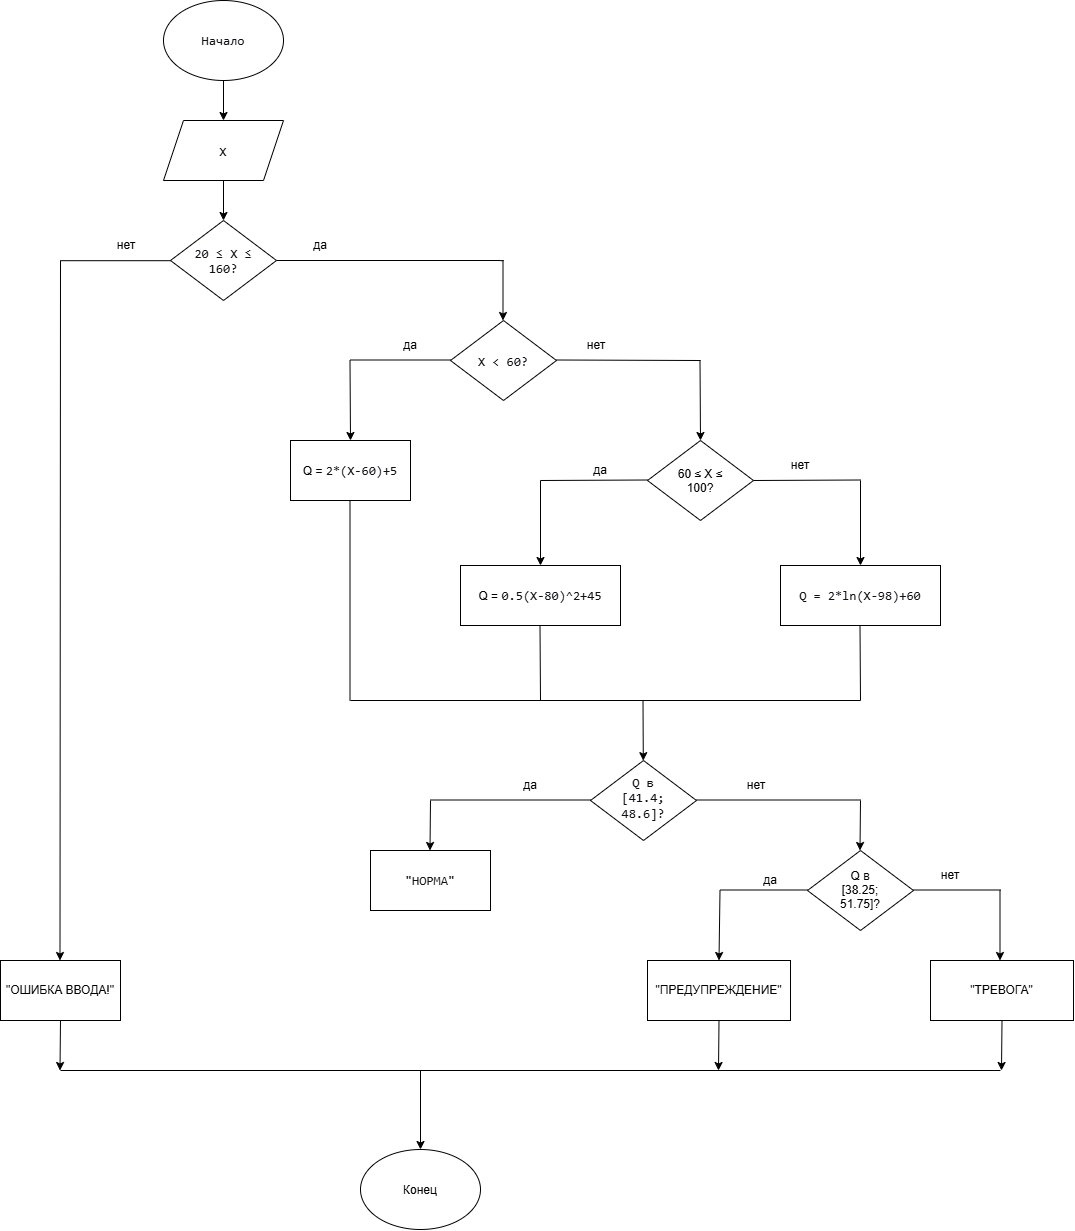

The diagram above was exported from draw.io. Its source (the exported page's mxGraphModel, read from the mxfile embedded in the PNG):
<mxGraphModel dx="1138" dy="653" grid="1" gridSize="10" guides="1" tooltips="1" connect="1" arrows="1" fold="1" page="1" pageScale="1" pageWidth="827" pageHeight="1169" math="0" shadow="0">
  <root>
    <mxCell id="0" />
    <mxCell id="1" parent="0" />
    <mxCell id="xNCrOkOqQLkDVaoxIgCS-11" edge="1" parent="1" source="xNCrOkOqQLkDVaoxIgCS-1" style="edgeStyle=orthogonalEdgeStyle;rounded=0;orthogonalLoop=1;jettySize=auto;html=1;" target="xNCrOkOqQLkDVaoxIgCS-2" value="">
      <mxGeometry relative="1" as="geometry" />
    </mxCell>
    <mxCell id="xNCrOkOqQLkDVaoxIgCS-1" parent="1" style="ellipse;whiteSpace=wrap;html=1;shapeInside=1;" value="&lt;span style=&quot;color: light-dark(rgb(15, 17, 21), rgb(222, 223, 227)); font-family: Menlo, Monaco, Consolas, &amp;quot;Cascadia Mono&amp;quot;, &amp;quot;Ubuntu Mono&amp;quot;, &amp;quot;DejaVu Sans Mono&amp;quot;, &amp;quot;Liberation Mono&amp;quot;, &amp;quot;JetBrains Mono&amp;quot;, &amp;quot;Fira Code&amp;quot;, Cousine, &amp;quot;Roboto Mono&amp;quot;, &amp;quot;Courier New&amp;quot;, Courier, sans-serif, system-ui; font-size: 13px; text-align: start; white-space: pre-wrap; text-decoration-line: inherit; background-color: transparent;&quot;&gt;Начало&lt;/span&gt;" vertex="1">
      <mxGeometry height="80" width="120" x="343" y="20" as="geometry" />
    </mxCell>
    <mxCell id="xNCrOkOqQLkDVaoxIgCS-12" edge="1" parent="1" source="xNCrOkOqQLkDVaoxIgCS-2" style="edgeStyle=orthogonalEdgeStyle;rounded=0;orthogonalLoop=1;jettySize=auto;html=1;" target="xNCrOkOqQLkDVaoxIgCS-3" value="">
      <mxGeometry relative="1" as="geometry" />
    </mxCell>
    <mxCell id="xNCrOkOqQLkDVaoxIgCS-2" parent="1" style="shape=parallelogram;perimeter=parallelogramPerimeter;whiteSpace=wrap;html=1;shapeInside=1;fixedSize=1;" value="&lt;span style=&quot;color: light-dark(rgb(15, 17, 21), rgb(222, 223, 227)); font-family: Menlo, Monaco, Consolas, &amp;quot;Cascadia Mono&amp;quot;, &amp;quot;Ubuntu Mono&amp;quot;, &amp;quot;DejaVu Sans Mono&amp;quot;, &amp;quot;Liberation Mono&amp;quot;, &amp;quot;JetBrains Mono&amp;quot;, &amp;quot;Fira Code&amp;quot;, Cousine, &amp;quot;Roboto Mono&amp;quot;, &amp;quot;Courier New&amp;quot;, Courier, sans-serif, system-ui; font-size: 13px; text-align: start; white-space: pre-wrap; text-decoration-line: inherit; background-color: transparent;&quot;&gt;X&lt;/span&gt;" vertex="1">
      <mxGeometry height="60" width="120" x="343" y="140" as="geometry" />
    </mxCell>
    <mxCell id="xNCrOkOqQLkDVaoxIgCS-3" parent="1" style="rhombus;whiteSpace=wrap;html=1;shapeInside=1;" value="&lt;span style=&quot;color: rgb(15, 17, 21); font-family: Menlo, Monaco, Consolas, &amp;quot;Cascadia Mono&amp;quot;, &amp;quot;Ubuntu Mono&amp;quot;, &amp;quot;DejaVu Sans Mono&amp;quot;, &amp;quot;Liberation Mono&amp;quot;, &amp;quot;JetBrains Mono&amp;quot;, &amp;quot;Fira Code&amp;quot;, Cousine, &amp;quot;Roboto Mono&amp;quot;, &amp;quot;Courier New&amp;quot;, Courier, sans-serif, system-ui; font-size: 13px; text-align: start; white-space: pre-wrap; text-decoration-line: inherit; background-color: transparent;&quot;&gt;20 ≤ X ≤ 160?&lt;/span&gt;" vertex="1">
      <mxGeometry height="80" width="106" x="350" y="240" as="geometry" />
    </mxCell>
    <mxCell id="xNCrOkOqQLkDVaoxIgCS-5" parent="1" style="rhombus;whiteSpace=wrap;html=1;shapeInside=1;" value="&lt;span style=&quot;color: rgb(15, 17, 21); font-family: Menlo, Monaco, Consolas, &amp;quot;Cascadia Mono&amp;quot;, &amp;quot;Ubuntu Mono&amp;quot;, &amp;quot;DejaVu Sans Mono&amp;quot;, &amp;quot;Liberation Mono&amp;quot;, &amp;quot;JetBrains Mono&amp;quot;, &amp;quot;Fira Code&amp;quot;, Cousine, &amp;quot;Roboto Mono&amp;quot;, &amp;quot;Courier New&amp;quot;, Courier, sans-serif, system-ui; font-size: 13px; text-align: start; white-space: pre-wrap; text-decoration-line: inherit; background-color: transparent;&quot;&gt;X &amp;lt; 60?&lt;/span&gt;" vertex="1">
      <mxGeometry height="80" width="106" x="630" y="340" as="geometry" />
    </mxCell>
    <mxCell id="xNCrOkOqQLkDVaoxIgCS-6" parent="1" style="rounded=0;whiteSpace=wrap;html=1;" value="Q =&amp;nbsp;&lt;span style=&quot;color: rgb(15, 17, 21); font-family: Menlo, Monaco, Consolas, &amp;quot;Cascadia Mono&amp;quot;, &amp;quot;Ubuntu Mono&amp;quot;, &amp;quot;DejaVu Sans Mono&amp;quot;, &amp;quot;Liberation Mono&amp;quot;, &amp;quot;JetBrains Mono&amp;quot;, &amp;quot;Fira Code&amp;quot;, Cousine, &amp;quot;Roboto Mono&amp;quot;, &amp;quot;Courier New&amp;quot;, Courier, sans-serif, system-ui; font-size: 13px; text-align: start; white-space: pre-wrap; background-color: transparent;&quot;&gt;2*(X-60)+5&lt;/span&gt;" vertex="1">
      <mxGeometry height="60" width="120" x="470" y="460" as="geometry" />
    </mxCell>
    <mxCell id="xNCrOkOqQLkDVaoxIgCS-8" parent="1" style="rhombus;whiteSpace=wrap;html=1;shapeInside=1;" value="60 ≤ X ≤ 100?" vertex="1">
      <mxGeometry height="80" width="106" x="827" y="460" as="geometry" />
    </mxCell>
    <mxCell id="xNCrOkOqQLkDVaoxIgCS-9" parent="1" style="rounded=0;whiteSpace=wrap;html=1;" value="Q =&amp;nbsp;&lt;span style=&quot;color: rgb(15, 17, 21); font-family: Menlo, Monaco, Consolas, &amp;quot;Cascadia Mono&amp;quot;, &amp;quot;Ubuntu Mono&amp;quot;, &amp;quot;DejaVu Sans Mono&amp;quot;, &amp;quot;Liberation Mono&amp;quot;, &amp;quot;JetBrains Mono&amp;quot;, &amp;quot;Fira Code&amp;quot;, Cousine, &amp;quot;Roboto Mono&amp;quot;, &amp;quot;Courier New&amp;quot;, Courier, sans-serif, system-ui; font-size: 13px; text-align: start; white-space: pre-wrap; background-color: transparent;&quot;&gt;0.5(X-80)^2+45&lt;/span&gt;" vertex="1">
      <mxGeometry height="60" width="160" x="640" y="585" as="geometry" />
    </mxCell>
    <mxCell id="xNCrOkOqQLkDVaoxIgCS-10" parent="1" style="rounded=0;whiteSpace=wrap;html=1;" value="&lt;pre style=&quot;font-style: normal; font-variant: normal; font-size-adjust: none; font-language-override: normal; font-kerning: auto; font-optical-sizing: auto; font-feature-settings: normal; font-variation-settings: normal; font-stretch: normal; font-size: 13px; line-height: 22px; font-family: Menlo, Monaco, Consolas, &amp;quot;Cascadia Mono&amp;quot;, &amp;quot;Ubuntu Mono&amp;quot;, &amp;quot;DejaVu Sans Mono&amp;quot;, &amp;quot;Liberation Mono&amp;quot;, &amp;quot;JetBrains Mono&amp;quot;, &amp;quot;Fira Code&amp;quot;, Cousine, &amp;quot;Roboto Mono&amp;quot;, &amp;quot;Courier New&amp;quot;, Courier, sans-serif, system-ui; overflow: auto; white-space: pre-wrap; word-break: break-all; padding: 16px; color: rgb(15, 17, 21); text-align: start; margin: 0px !important;&quot;&gt;Q = 2*ln(X-98)+60&lt;/pre&gt;" vertex="1">
      <mxGeometry height="60" width="160" x="960" y="585" as="geometry" />
    </mxCell>
    <mxCell id="xNCrOkOqQLkDVaoxIgCS-13" edge="1" parent="1" source="xNCrOkOqQLkDVaoxIgCS-3" style="endArrow=none;html=1;rounded=0;sourcePerimeterSpacing=0;fixedPointSpacing=1;endSize=6;strokeWidth=1;exitX=1;exitY=0.5;exitDx=0;exitDy=0;" value="">
      <mxGeometry height="50" relative="1" width="50" as="geometry">
        <mxPoint x="456" y="279.5" as="sourcePoint" />
        <mxPoint x="680" y="280" as="targetPoint" />
      </mxGeometry>
    </mxCell>
    <mxCell id="xNCrOkOqQLkDVaoxIgCS-14" edge="1" parent="1" style="endArrow=classic;html=1;rounded=0;entryX=0.5;entryY=0;entryDx=0;entryDy=0;" value="">
      <mxGeometry height="50" relative="1" width="50" as="geometry">
        <mxPoint x="682.5" y="280" as="sourcePoint" />
        <mxPoint x="682.5" y="339.9999999999999" as="targetPoint" />
      </mxGeometry>
    </mxCell>
    <mxCell id="xNCrOkOqQLkDVaoxIgCS-20" parent="1" style="shape=stencil(rVjbchoxDP0aXjW2Jd+e0/Q/MhPSME1DhiS9/H3l0g1YglOY6RvsHnl115FXfPP6ePeyXqXw+rbbfl3/2Ny/Pa740yqlzfPjerd5018rvl3xzcN2t/6y274/3+//v9wN5Pj1bft9nPBzL5coxiGUwq/9g0a1/XnweQ9/2jwfwTM1nuCdYj4Pb9Tt6VzOw2OkOuMrxgtxn/BleXAaXymkCZ9JAD4FCsHgI9AnMUW2+Ajwhao9v9XzeA4k2dgL8Wz9rw4A0eVKSSxezuMlLNE/8j/QRxK1ZuzNQB/R17M/hVoC+EZRDD4C/XOgOuvPywdP45lYDP5vgpzGZ+ozPlFG+jRrb4L6l2jzTQsI5HNhqsngM9C/aDijwSekj6v3uBTcSXz9+PyCD0t/OY0XCt3gC8i3WqhYfEb6dErN4AX4p8Wl/A54RnghKQafEF7Lz+Ij8E/rVLLBB9CveiVhiwf69EZpPj9RAf5UfJ/9H7HBvVOeDdYM6iDjVMBkHGvMgYti8D09LVPn3CfaXDSa5hkLmKnUEmyL6qY6W921USKrK/U5T/UIVDgqYBq1KgmN1so3ApkYtGp9XWYbWoG10D9G6cesYRKkkvb+2a3aLtE08wKiyXSVSjrPMgqcMzry0nEudKvgAnJx0/pB57vE0AlxVeZVSHB8aiulKrg+TfEwHjkn6lPqMoUubAE65hAL9E2maiJhL5k2po22IZVcn9TAQJVcIz7yw3+S8MNheA7Ezk+fEU3gJz/ehsBV83O0JSDgB7QKFCTgGIAKCGganmKMnEecxHEYFUA150nSyC+gkmdhh7K9kOapAOR5jkeODAYJ7omq5mMDKnkmPBIYCTiqrQKQazsur81W0DLilgVt58gGv42MgYHWF7fu6EgS0O79PtUZshm/sClz6MAGvxEOAaCSXzk7Qw7qd1o1Ggq4pfkwuC/cyocAaGR+7VcBxOD8vcKIAxJwFxfqVjQXfQ+IEO/vXXRTAhcv7lpHz08gzHHpokfno81NG8bsUWV7qMMEmxQN6x+We58LyWGw+hSBAfNLgFAHzcKTkkwBJLXThzF9dvYO5gnxxp8RX8S5eClRhTTM5QMcUVfeIv4Trj8OF5YPm6en/X3n8Xt7wamP9pejfPsb);lineShape=1;strokeColor=default;" value="" vertex="1">
      <mxGeometry height="0.15403071165134646" width="2.991819131802645" x="679.8175024270223" y="280.04012971787483" as="geometry" />
    </mxCell>
    <mxCell id="xNCrOkOqQLkDVaoxIgCS-22" edge="1" parent="1" style="endArrow=none;html=1;rounded=0;" value="">
      <mxGeometry height="50" relative="1" width="50" as="geometry">
        <mxPoint x="530" y="379.5" as="sourcePoint" />
        <mxPoint x="630" y="379.5" as="targetPoint" />
      </mxGeometry>
    </mxCell>
    <mxCell id="xNCrOkOqQLkDVaoxIgCS-23" edge="1" parent="1" style="endArrow=classic;html=1;rounded=0;entryX=0.5;entryY=0;entryDx=0;entryDy=0;" target="xNCrOkOqQLkDVaoxIgCS-6" value="">
      <mxGeometry height="50" relative="1" width="50" as="geometry">
        <mxPoint x="529.5" y="380" as="sourcePoint" />
        <mxPoint x="529.5" y="440" as="targetPoint" />
      </mxGeometry>
    </mxCell>
    <mxCell id="xNCrOkOqQLkDVaoxIgCS-24" edge="1" parent="1" style="endArrow=none;html=1;rounded=0;" value="">
      <mxGeometry height="50" relative="1" width="50" as="geometry">
        <mxPoint x="736" y="379.5" as="sourcePoint" />
        <mxPoint x="880" y="380" as="targetPoint" />
      </mxGeometry>
    </mxCell>
    <mxCell id="xNCrOkOqQLkDVaoxIgCS-25" edge="1" parent="1" style="endArrow=classic;html=1;rounded=0;entryX=0.5;entryY=0;entryDx=0;entryDy=0;" value="">
      <mxGeometry height="50" relative="1" width="50" as="geometry">
        <mxPoint x="879.5" y="380" as="sourcePoint" />
        <mxPoint x="880" y="460" as="targetPoint" />
      </mxGeometry>
    </mxCell>
    <mxCell id="xNCrOkOqQLkDVaoxIgCS-26" edge="1" parent="1" style="endArrow=none;html=1;rounded=0;" value="">
      <mxGeometry height="50" relative="1" width="50" as="geometry">
        <mxPoint x="720" y="500" as="sourcePoint" />
        <mxPoint x="827" y="499.5" as="targetPoint" />
      </mxGeometry>
    </mxCell>
    <mxCell id="xNCrOkOqQLkDVaoxIgCS-27" edge="1" parent="1" style="endArrow=none;html=1;rounded=0;" value="">
      <mxGeometry height="50" relative="1" width="50" as="geometry">
        <mxPoint x="933" y="500" as="sourcePoint" />
        <mxPoint x="1040" y="499.5" as="targetPoint" />
      </mxGeometry>
    </mxCell>
    <mxCell id="xNCrOkOqQLkDVaoxIgCS-28" edge="1" parent="1" style="endArrow=classic;html=1;rounded=0;entryX=0.5;entryY=0;entryDx=0;entryDy=0;" target="xNCrOkOqQLkDVaoxIgCS-9" value="">
      <mxGeometry height="50" relative="1" width="50" as="geometry">
        <mxPoint x="720" y="500" as="sourcePoint" />
        <mxPoint x="720.5" y="580" as="targetPoint" />
      </mxGeometry>
    </mxCell>
    <mxCell id="xNCrOkOqQLkDVaoxIgCS-29" edge="1" parent="1" style="endArrow=classic;html=1;rounded=0;entryX=0.5;entryY=0;entryDx=0;entryDy=0;" value="">
      <mxGeometry height="50" relative="1" width="50" as="geometry">
        <mxPoint x="1040" y="500" as="sourcePoint" />
        <mxPoint x="1040" y="585" as="targetPoint" />
      </mxGeometry>
    </mxCell>
    <mxCell id="xNCrOkOqQLkDVaoxIgCS-30" edge="1" parent="1" style="endArrow=none;html=1;rounded=0;" value="">
      <mxGeometry height="50" relative="1" width="50" as="geometry">
        <mxPoint x="529.5" y="520" as="sourcePoint" />
        <mxPoint x="529.5" y="720" as="targetPoint" />
      </mxGeometry>
    </mxCell>
    <mxCell id="xNCrOkOqQLkDVaoxIgCS-31" edge="1" parent="1" style="endArrow=none;html=1;rounded=0;" value="">
      <mxGeometry height="50" relative="1" width="50" as="geometry">
        <mxPoint x="1040" y="720" as="sourcePoint" />
        <mxPoint x="530" y="720" as="targetPoint" />
      </mxGeometry>
    </mxCell>
    <mxCell id="xNCrOkOqQLkDVaoxIgCS-32" edge="1" parent="1" style="endArrow=none;html=1;rounded=0;" value="">
      <mxGeometry height="50" relative="1" width="50" as="geometry">
        <mxPoint x="720" y="720" as="sourcePoint" />
        <mxPoint x="719.5" y="645" as="targetPoint" />
      </mxGeometry>
    </mxCell>
    <mxCell id="xNCrOkOqQLkDVaoxIgCS-33" edge="1" parent="1" style="endArrow=none;html=1;rounded=0;" value="">
      <mxGeometry height="50" relative="1" width="50" as="geometry">
        <mxPoint x="1040" y="720" as="sourcePoint" />
        <mxPoint x="1039.5" y="645" as="targetPoint" />
      </mxGeometry>
    </mxCell>
    <mxCell id="xNCrOkOqQLkDVaoxIgCS-35" parent="1" style="rhombus;whiteSpace=wrap;html=1;shapeInside=1;" value="&lt;span style=&quot;color: rgb(15, 17, 21); font-family: Menlo, Monaco, Consolas, &amp;quot;Cascadia Mono&amp;quot;, &amp;quot;Ubuntu Mono&amp;quot;, &amp;quot;DejaVu Sans Mono&amp;quot;, &amp;quot;Liberation Mono&amp;quot;, &amp;quot;JetBrains Mono&amp;quot;, &amp;quot;Fira Code&amp;quot;, Cousine, &amp;quot;Roboto Mono&amp;quot;, &amp;quot;Courier New&amp;quot;, Courier, sans-serif, system-ui; font-size: 13px; text-align: start; white-space: pre-wrap; text-decoration-line: inherit; background-color: transparent;&quot;&gt;Q в [41.4; 48.6]?&lt;/span&gt;" vertex="1">
      <mxGeometry height="80" width="106" x="770" y="780" as="geometry" />
    </mxCell>
    <mxCell id="xNCrOkOqQLkDVaoxIgCS-36" parent="1" style="rounded=0;whiteSpace=wrap;html=1;" value="&lt;pre style=&quot;font-style: normal; font-variant: normal; font-size-adjust: none; font-language-override: normal; font-kerning: auto; font-optical-sizing: auto; font-feature-settings: normal; font-variation-settings: normal; font-stretch: normal; font-size: 13px; line-height: 22px; font-family: Menlo, Monaco, Consolas, &amp;quot;Cascadia Mono&amp;quot;, &amp;quot;Ubuntu Mono&amp;quot;, &amp;quot;DejaVu Sans Mono&amp;quot;, &amp;quot;Liberation Mono&amp;quot;, &amp;quot;JetBrains Mono&amp;quot;, &amp;quot;Fira Code&amp;quot;, Cousine, &amp;quot;Roboto Mono&amp;quot;, &amp;quot;Courier New&amp;quot;, Courier, sans-serif, system-ui; overflow: auto; white-space: pre-wrap; word-break: break-all; padding: 16px; color: rgb(15, 17, 21); text-align: start; margin: 0px !important;&quot;&gt;&quot;НОРМА&quot;&lt;/pre&gt;" vertex="1">
      <mxGeometry height="60" width="120" x="550" y="870" as="geometry" />
    </mxCell>
    <mxCell id="xNCrOkOqQLkDVaoxIgCS-38" parent="1" style="rhombus;whiteSpace=wrap;html=1;shapeInside=1;" value="Q в [38.25; 51.75]?" vertex="1">
      <mxGeometry height="80" width="106" x="987" y="870" as="geometry" />
    </mxCell>
    <mxCell id="xNCrOkOqQLkDVaoxIgCS-39" parent="1" style="rounded=0;whiteSpace=wrap;html=1;" value="&quot;ПРЕДУПРЕЖДЕНИЕ&quot;" vertex="1">
      <mxGeometry height="60" width="143" x="827" y="980" as="geometry" />
    </mxCell>
    <mxCell id="xNCrOkOqQLkDVaoxIgCS-40" parent="1" style="rounded=0;whiteSpace=wrap;html=1;" value="&quot;ТРЕВОГА&quot;" vertex="1">
      <mxGeometry height="60" width="143" x="1110" y="980" as="geometry" />
    </mxCell>
    <mxCell id="xNCrOkOqQLkDVaoxIgCS-41" edge="1" parent="1" style="endArrow=classic;html=1;rounded=0;" target="xNCrOkOqQLkDVaoxIgCS-35" value="">
      <mxGeometry height="50" relative="1" width="50" as="geometry">
        <mxPoint x="822.5" y="720" as="sourcePoint" />
        <mxPoint x="822.5" y="805" as="targetPoint" />
      </mxGeometry>
    </mxCell>
    <mxCell id="xNCrOkOqQLkDVaoxIgCS-42" parent="1" style="rounded=0;whiteSpace=wrap;html=1;" value="&quot;ОШИБКА ВВОДА!&quot;" vertex="1">
      <mxGeometry height="60" width="120" x="180" y="980" as="geometry" />
    </mxCell>
    <mxCell id="xNCrOkOqQLkDVaoxIgCS-45" edge="1" parent="1" style="endArrow=none;html=1;rounded=0;" value="">
      <mxGeometry height="50" relative="1" width="50" as="geometry">
        <mxPoint x="876" y="819.5" as="sourcePoint" />
        <mxPoint x="1040" y="819.5" as="targetPoint" />
      </mxGeometry>
    </mxCell>
    <mxCell id="xNCrOkOqQLkDVaoxIgCS-47" edge="1" parent="1" style="endArrow=classic;html=1;rounded=0;" value="">
      <mxGeometry height="50" relative="1" width="50" as="geometry">
        <mxPoint x="1040" y="820" as="sourcePoint" />
        <mxPoint x="1039.5" y="870" as="targetPoint" />
      </mxGeometry>
    </mxCell>
    <mxCell id="xNCrOkOqQLkDVaoxIgCS-48" edge="1" parent="1" style="endArrow=none;html=1;rounded=0;" value="">
      <mxGeometry height="50" relative="1" width="50" as="geometry">
        <mxPoint x="610" y="819.5" as="sourcePoint" />
        <mxPoint x="770" y="819.5" as="targetPoint" />
      </mxGeometry>
    </mxCell>
    <mxCell id="xNCrOkOqQLkDVaoxIgCS-49" edge="1" parent="1" style="endArrow=classic;html=1;rounded=0;" value="">
      <mxGeometry height="50" relative="1" width="50" as="geometry">
        <mxPoint x="610" y="820" as="sourcePoint" />
        <mxPoint x="609.5" y="870" as="targetPoint" />
      </mxGeometry>
    </mxCell>
    <mxCell id="xNCrOkOqQLkDVaoxIgCS-50" edge="1" parent="1" style="endArrow=none;html=1;rounded=0;" value="">
      <mxGeometry height="50" relative="1" width="50" as="geometry">
        <mxPoint x="900" y="909.5" as="sourcePoint" />
        <mxPoint x="987" y="909.5" as="targetPoint" />
      </mxGeometry>
    </mxCell>
    <mxCell id="xNCrOkOqQLkDVaoxIgCS-51" edge="1" parent="1" style="endArrow=none;html=1;rounded=0;" value="">
      <mxGeometry height="50" relative="1" width="50" as="geometry">
        <mxPoint x="1093" y="909.5" as="sourcePoint" />
        <mxPoint x="1180" y="909.5" as="targetPoint" />
      </mxGeometry>
    </mxCell>
    <mxCell id="xNCrOkOqQLkDVaoxIgCS-52" edge="1" parent="1" style="endArrow=classic;html=1;rounded=0;entryX=0.5;entryY=0;entryDx=0;entryDy=0;" target="xNCrOkOqQLkDVaoxIgCS-39" value="">
      <mxGeometry height="50" relative="1" width="50" as="geometry">
        <mxPoint x="899.5" y="910" as="sourcePoint" />
        <mxPoint x="899.5" y="970" as="targetPoint" />
      </mxGeometry>
    </mxCell>
    <mxCell id="xNCrOkOqQLkDVaoxIgCS-53" edge="1" parent="1" style="endArrow=classic;html=1;rounded=0;" value="">
      <mxGeometry height="50" relative="1" width="50" as="geometry">
        <mxPoint x="1179.5" y="910" as="sourcePoint" />
        <mxPoint x="1179.5" y="980" as="targetPoint" />
      </mxGeometry>
    </mxCell>
    <mxCell id="xNCrOkOqQLkDVaoxIgCS-55" edge="1" parent="1" style="endArrow=none;html=1;rounded=0;" value="">
      <mxGeometry height="50" relative="1" width="50" as="geometry">
        <mxPoint x="240" y="1090" as="sourcePoint" />
        <mxPoint x="1180" y="1090" as="targetPoint" />
      </mxGeometry>
    </mxCell>
    <mxCell id="xNCrOkOqQLkDVaoxIgCS-56" edge="1" parent="1" style="endArrow=classic;html=1;rounded=0;" value="">
      <mxGeometry height="50" relative="1" width="50" as="geometry">
        <mxPoint x="240" y="1040" as="sourcePoint" />
        <mxPoint x="239.5" y="1090" as="targetPoint" />
      </mxGeometry>
    </mxCell>
    <mxCell id="xNCrOkOqQLkDVaoxIgCS-57" edge="1" parent="1" style="endArrow=classic;html=1;rounded=0;" value="">
      <mxGeometry height="50" relative="1" width="50" as="geometry">
        <mxPoint x="898.5" y="1040" as="sourcePoint" />
        <mxPoint x="898" y="1090" as="targetPoint" />
      </mxGeometry>
    </mxCell>
    <mxCell id="xNCrOkOqQLkDVaoxIgCS-58" edge="1" parent="1" style="endArrow=classic;html=1;rounded=0;" value="">
      <mxGeometry height="50" relative="1" width="50" as="geometry">
        <mxPoint x="1181.5" y="1040" as="sourcePoint" />
        <mxPoint x="1181" y="1090" as="targetPoint" />
      </mxGeometry>
    </mxCell>
    <mxCell id="xNCrOkOqQLkDVaoxIgCS-59" edge="1" parent="1" style="endArrow=classic;html=1;rounded=0;entryX=0.5;entryY=0;entryDx=0;entryDy=0;" value="">
      <mxGeometry height="50" relative="1" width="50" as="geometry">
        <mxPoint x="600" y="1090" as="sourcePoint" />
        <mxPoint x="600" y="1169" as="targetPoint" />
      </mxGeometry>
    </mxCell>
    <mxCell id="xNCrOkOqQLkDVaoxIgCS-61" parent="1" style="ellipse;whiteSpace=wrap;html=1;shapeInside=1;" value="Конец" vertex="1">
      <mxGeometry height="80" width="120" x="540" y="1169" as="geometry" />
    </mxCell>
    <mxCell id="xNCrOkOqQLkDVaoxIgCS-62" edge="1" parent="1" style="endArrow=none;html=1;rounded=0;" value="">
      <mxGeometry height="50" relative="1" width="50" as="geometry">
        <mxPoint x="240" y="280.19" as="sourcePoint" />
        <mxPoint x="350" y="280.19" as="targetPoint" />
      </mxGeometry>
    </mxCell>
    <mxCell id="xNCrOkOqQLkDVaoxIgCS-63" edge="1" parent="1" style="endArrow=classic;html=1;rounded=0;" value="">
      <mxGeometry height="50" relative="1" width="50" as="geometry">
        <mxPoint x="240" y="280" as="sourcePoint" />
        <mxPoint x="239.5" y="980" as="targetPoint" />
      </mxGeometry>
    </mxCell>
    <mxCell id="xNCrOkOqQLkDVaoxIgCS-64" parent="1" style="text;html=1;whiteSpace=wrap;strokeColor=none;fillColor=none;align=center;verticalAlign=middle;rounded=0;" value="да" vertex="1">
      <mxGeometry height="30" width="60" x="470" y="250.19" as="geometry" />
    </mxCell>
    <mxCell id="xNCrOkOqQLkDVaoxIgCS-65" parent="1" style="text;html=1;whiteSpace=wrap;strokeColor=none;fillColor=none;align=center;verticalAlign=middle;rounded=0;" value="да" vertex="1">
      <mxGeometry height="30" width="60" x="560" y="350" as="geometry" />
    </mxCell>
    <mxCell id="xNCrOkOqQLkDVaoxIgCS-66" parent="1" style="text;html=1;whiteSpace=wrap;strokeColor=none;fillColor=none;align=center;verticalAlign=middle;rounded=0;" value="да" vertex="1">
      <mxGeometry height="30" width="60" x="750" y="475" as="geometry" />
    </mxCell>
    <mxCell id="xNCrOkOqQLkDVaoxIgCS-67" parent="1" style="text;html=1;whiteSpace=wrap;strokeColor=none;fillColor=none;align=center;verticalAlign=middle;rounded=0;" value="да" vertex="1">
      <mxGeometry height="30" width="60" x="679.82" y="790" as="geometry" />
    </mxCell>
    <mxCell id="xNCrOkOqQLkDVaoxIgCS-68" parent="1" style="text;html=1;whiteSpace=wrap;strokeColor=none;fillColor=none;align=center;verticalAlign=middle;rounded=0;" value="да" vertex="1">
      <mxGeometry height="30" width="60" x="920" y="885" as="geometry" />
    </mxCell>
    <mxCell id="xNCrOkOqQLkDVaoxIgCS-69" parent="1" style="text;html=1;whiteSpace=wrap;strokeColor=none;fillColor=none;align=center;verticalAlign=middle;rounded=0;" value="нет" vertex="1">
      <mxGeometry height="30" width="60" x="276" y="250.04" as="geometry" />
    </mxCell>
    <mxCell id="xNCrOkOqQLkDVaoxIgCS-70" parent="1" style="text;html=1;whiteSpace=wrap;strokeColor=none;fillColor=none;align=center;verticalAlign=middle;rounded=0;" value="нет" vertex="1">
      <mxGeometry height="30" width="60" x="746" y="350" as="geometry" />
    </mxCell>
    <mxCell id="xNCrOkOqQLkDVaoxIgCS-71" parent="1" style="text;html=1;whiteSpace=wrap;strokeColor=none;fillColor=none;align=center;verticalAlign=middle;rounded=0;" value="нет" vertex="1">
      <mxGeometry height="30" width="60" x="950" y="470" as="geometry" />
    </mxCell>
    <mxCell id="xNCrOkOqQLkDVaoxIgCS-72" parent="1" style="text;html=1;whiteSpace=wrap;strokeColor=none;fillColor=none;align=center;verticalAlign=middle;rounded=0;" value="нет" vertex="1">
      <mxGeometry height="30" width="60" x="906" y="790" as="geometry" />
    </mxCell>
    <mxCell id="xNCrOkOqQLkDVaoxIgCS-73" parent="1" style="text;html=1;whiteSpace=wrap;strokeColor=none;fillColor=none;align=center;verticalAlign=middle;rounded=0;" value="нет" vertex="1">
      <mxGeometry height="30" width="60" x="1100" y="880" as="geometry" />
    </mxCell>
  </root>
</mxGraphModel>